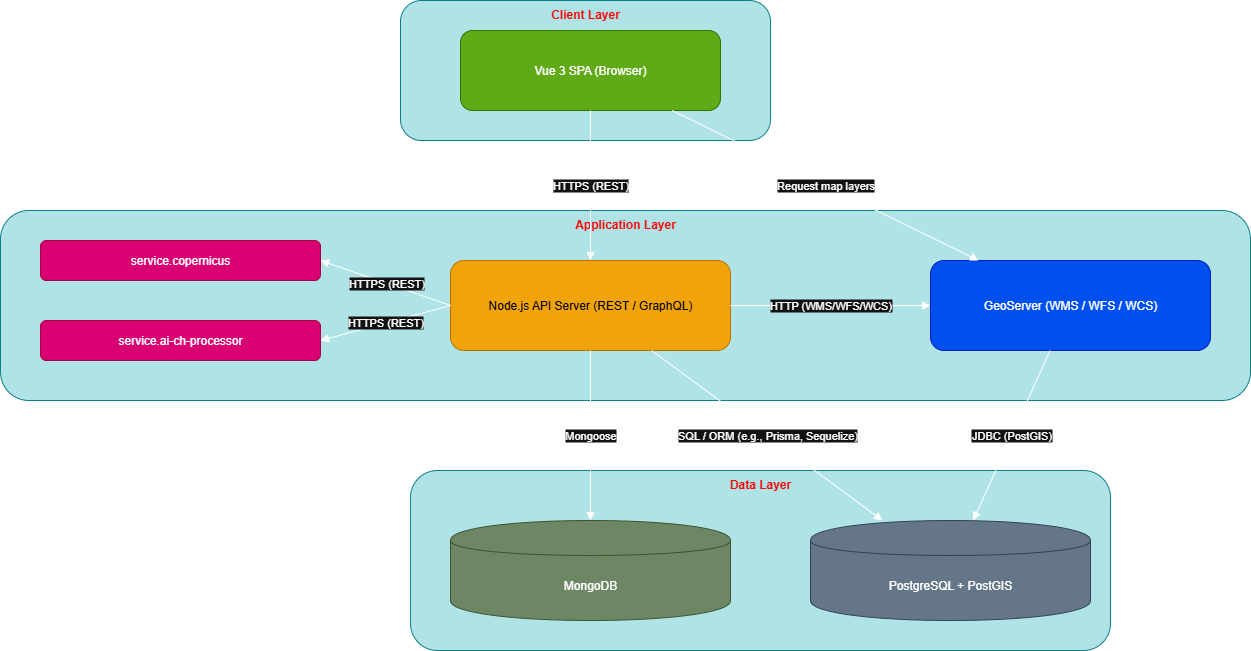

The diagram above was exported from draw.io. Its source (the exported page's mxGraphModel, read from the mxfile embedded in the PNG):
<mxGraphModel dx="2421" dy="2164" grid="1" gridSize="10" guides="1" tooltips="1" connect="1" arrows="1" fold="1" page="1" pageScale="1" pageWidth="850" pageHeight="1100" math="0" shadow="0">
  <root>
    <mxCell id="0" />
    <mxCell id="1" parent="0" />
    <mxCell id="326gA4oSRteBEdirEIxd-1" value="Client Layer" style="rounded=1;whiteSpace=wrap;html=1;fillColor=#b0e3e6;strokeColor=#0e8088;fontStyle=1;align=center;verticalAlign=top;fontColor=#FF0000;" vertex="1" parent="1">
      <mxGeometry x="10" y="-30" width="370" height="140" as="geometry" />
    </mxCell>
    <mxCell id="326gA4oSRteBEdirEIxd-2" value="Application Layer" style="rounded=1;whiteSpace=wrap;html=1;fillColor=#b0e3e6;strokeColor=#0e8088;fontStyle=1;align=center;verticalAlign=top;fontColor=#FF0000;" vertex="1" parent="1">
      <mxGeometry x="-390" y="180" width="1250" height="190" as="geometry" />
    </mxCell>
    <mxCell id="326gA4oSRteBEdirEIxd-3" value="Data Layer" style="rounded=1;whiteSpace=wrap;html=1;fillColor=#b0e3e6;strokeColor=#0e8088;fontStyle=1;align=center;verticalAlign=top;fontColor=#FF0000;" vertex="1" parent="1">
      <mxGeometry x="20" y="440" width="700" height="180" as="geometry" />
    </mxCell>
    <mxCell id="326gA4oSRteBEdirEIxd-4" value="Vue 3 SPA (Browser)" style="shape=rect;rounded=1;whiteSpace=wrap;html=1;glass=0;strokeColor=#2D7600;fillColor=#60a917;fontColor=#ffffff;" vertex="1" parent="1">
      <mxGeometry x="70" width="260" height="80" as="geometry" />
    </mxCell>
    <mxCell id="326gA4oSRteBEdirEIxd-5" value="Node.js API Server (REST / GraphQL)" style="shape=rect;rounded=1;whiteSpace=wrap;html=1;glass=0;strokeColor=#BD7000;fillColor=#f0a30a;fontColor=#000000;" vertex="1" parent="1">
      <mxGeometry x="60" y="230" width="280" height="90" as="geometry" />
    </mxCell>
    <mxCell id="326gA4oSRteBEdirEIxd-6" value="GeoServer (WMS / WFS / WCS)" style="shape=rect;rounded=1;whiteSpace=wrap;html=1;glass=0;fillColor=#0050ef;strokeColor=#001DBC;fontColor=#ffffff;" vertex="1" parent="1">
      <mxGeometry x="540" y="230" width="280" height="90" as="geometry" />
    </mxCell>
    <mxCell id="326gA4oSRteBEdirEIxd-7" value="PostgreSQL + PostGIS" style="shape=cylinder;whiteSpace=wrap;html=1;boundedLbl=1;rounded=0;strokeColor=#314354;fillColor=#647687;fontColor=#ffffff;" vertex="1" parent="1">
      <mxGeometry x="420" y="490" width="280" height="100" as="geometry" />
    </mxCell>
    <mxCell id="326gA4oSRteBEdirEIxd-8" value="HTTPS (REST)" style="endArrow=block;html=1;rounded=1;" edge="1" parent="1" source="326gA4oSRteBEdirEIxd-4" target="326gA4oSRteBEdirEIxd-5">
      <mxGeometry relative="1" as="geometry">
        <mxPoint as="targetPoint" />
      </mxGeometry>
    </mxCell>
    <mxCell id="326gA4oSRteBEdirEIxd-9" value="HTTP (WMS/WFS/WCS)" style="endArrow=block;html=1;rounded=1;" edge="1" parent="1" source="326gA4oSRteBEdirEIxd-5" target="326gA4oSRteBEdirEIxd-6">
      <mxGeometry relative="1" as="geometry">
        <mxPoint as="targetPoint" />
      </mxGeometry>
    </mxCell>
    <mxCell id="326gA4oSRteBEdirEIxd-10" value="SQL / ORM (e.g., Prisma, Sequelize)" style="endArrow=block;html=1;rounded=1;" edge="1" parent="1" source="326gA4oSRteBEdirEIxd-5" target="326gA4oSRteBEdirEIxd-7">
      <mxGeometry relative="1" as="geometry">
        <mxPoint as="targetPoint" />
      </mxGeometry>
    </mxCell>
    <mxCell id="326gA4oSRteBEdirEIxd-11" value="JDBC (PostGIS)" style="endArrow=block;html=1;rounded=1;" edge="1" parent="1" source="326gA4oSRteBEdirEIxd-6" target="326gA4oSRteBEdirEIxd-7">
      <mxGeometry relative="1" as="geometry">
        <mxPoint as="targetPoint" />
      </mxGeometry>
    </mxCell>
    <mxCell id="326gA4oSRteBEdirEIxd-12" value="Request map layers" style="endArrow=block;html=1;rounded=1;dashPattern=8 4;" edge="1" parent="1" source="326gA4oSRteBEdirEIxd-4" target="326gA4oSRteBEdirEIxd-6">
      <mxGeometry relative="1" as="geometry">
        <mxPoint as="targetPoint" />
      </mxGeometry>
    </mxCell>
    <mxCell id="326gA4oSRteBEdirEIxd-15" value="MongoDB" style="shape=cylinder;whiteSpace=wrap;html=1;boundedLbl=1;rounded=0;strokeColor=#3A5431;fillColor=#6d8764;fontColor=#ffffff;" vertex="1" parent="1">
      <mxGeometry x="60" y="490" width="280" height="100" as="geometry" />
    </mxCell>
    <mxCell id="326gA4oSRteBEdirEIxd-16" value="Mongoose" style="endArrow=block;html=1;rounded=1;entryX=0.5;entryY=0;entryDx=0;entryDy=0;exitX=0.5;exitY=1;exitDx=0;exitDy=0;" edge="1" parent="1" source="326gA4oSRteBEdirEIxd-5" target="326gA4oSRteBEdirEIxd-15">
      <mxGeometry relative="1" as="geometry">
        <mxPoint x="200" y="470" as="targetPoint" />
        <mxPoint x="160" y="400" as="sourcePoint" />
      </mxGeometry>
    </mxCell>
    <mxCell id="326gA4oSRteBEdirEIxd-17" value="service.copernicus" style="shape=rect;rounded=1;whiteSpace=wrap;html=1;glass=0;fillColor=#d80073;strokeColor=#A50040;fontColor=#ffffff;" vertex="1" parent="1">
      <mxGeometry x="-350" y="210" width="280" height="40" as="geometry" />
    </mxCell>
    <mxCell id="326gA4oSRteBEdirEIxd-19" value="service.ai-ch-processor" style="shape=rect;rounded=1;whiteSpace=wrap;html=1;glass=0;fillColor=#d80073;strokeColor=#A50040;fontColor=#ffffff;" vertex="1" parent="1">
      <mxGeometry x="-350" y="290" width="280" height="40" as="geometry" />
    </mxCell>
    <mxCell id="326gA4oSRteBEdirEIxd-20" value="HTTPS (REST)" style="endArrow=block;html=1;rounded=1;entryX=1;entryY=0.5;entryDx=0;entryDy=0;" edge="1" parent="1" target="326gA4oSRteBEdirEIxd-17">
      <mxGeometry relative="1" as="geometry">
        <mxPoint x="-70" y="120" as="targetPoint" />
        <mxPoint x="60" y="275" as="sourcePoint" />
      </mxGeometry>
    </mxCell>
    <mxCell id="326gA4oSRteBEdirEIxd-21" value="HTTPS (REST)" style="endArrow=block;html=1;rounded=1;exitX=0;exitY=0.5;exitDx=0;exitDy=0;entryX=1;entryY=0.5;entryDx=0;entryDy=0;" edge="1" parent="1" source="326gA4oSRteBEdirEIxd-5" target="326gA4oSRteBEdirEIxd-19">
      <mxGeometry relative="1" as="geometry">
        <mxPoint x="-100" y="267" as="targetPoint" />
        <mxPoint x="30" y="300" as="sourcePoint" />
      </mxGeometry>
    </mxCell>
  </root>
</mxGraphModel>